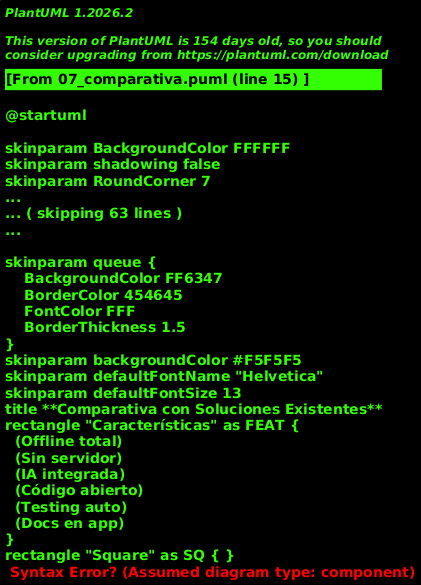

The diagram above was rendered by PlantUML. Its source (embedded in the PNG):
@startuml
!theme vibrant
skinparam backgroundColor #F5F5F5
skinparam defaultFontName "Helvetica"
skinparam defaultFontSize 13
title **Comparativa con Soluciones Existentes**
rectangle "Características" as FEAT {
  (Offline total)
  (Sin servidor)
  (IA integrada)
  (Código abierto)
  (Testing auto)
  (Docs en app)
}
rectangle "Square" as SQ { }
rectangle "Loyverse" as LO { }
rectangle "Odoo POS" as OD { }
rectangle "Ultra Smart" as US #2ECC71 { }
(Offline total) -- SQ : ❌
(Offline total) -- LO : ❌
(Offline total) -- OD : ⚠
(Offline total) -- US : ✅
(Sin servidor) -- SQ : ❌
(Sin servidor) -- LO : ❌
(Sin servidor) -- OD : ❌
(Sin servidor) -- US : ✅
(IA integrada) -- SQ : ❌
(IA integrada) -- LO : ❌
(IA integrada) -- OD : ❌
(IA integrada) -- US : ✅
(Código abierto) -- SQ : ❌
(Código abierto) -- LO : ❌
(Código abierto) -- OD : ✅
(Código abierto) -- US : ✅
(Testing auto) -- SQ : ❌
(Testing auto) -- LO : ❌
(Testing auto) -- OD : ❌
(Testing auto) -- US : ✅
(Docs en app) -- SQ : ❌
(Docs en app) -- LO : ❌
(Docs en app) -- OD : ❌
(Docs en app) -- US : ✅
@enduml